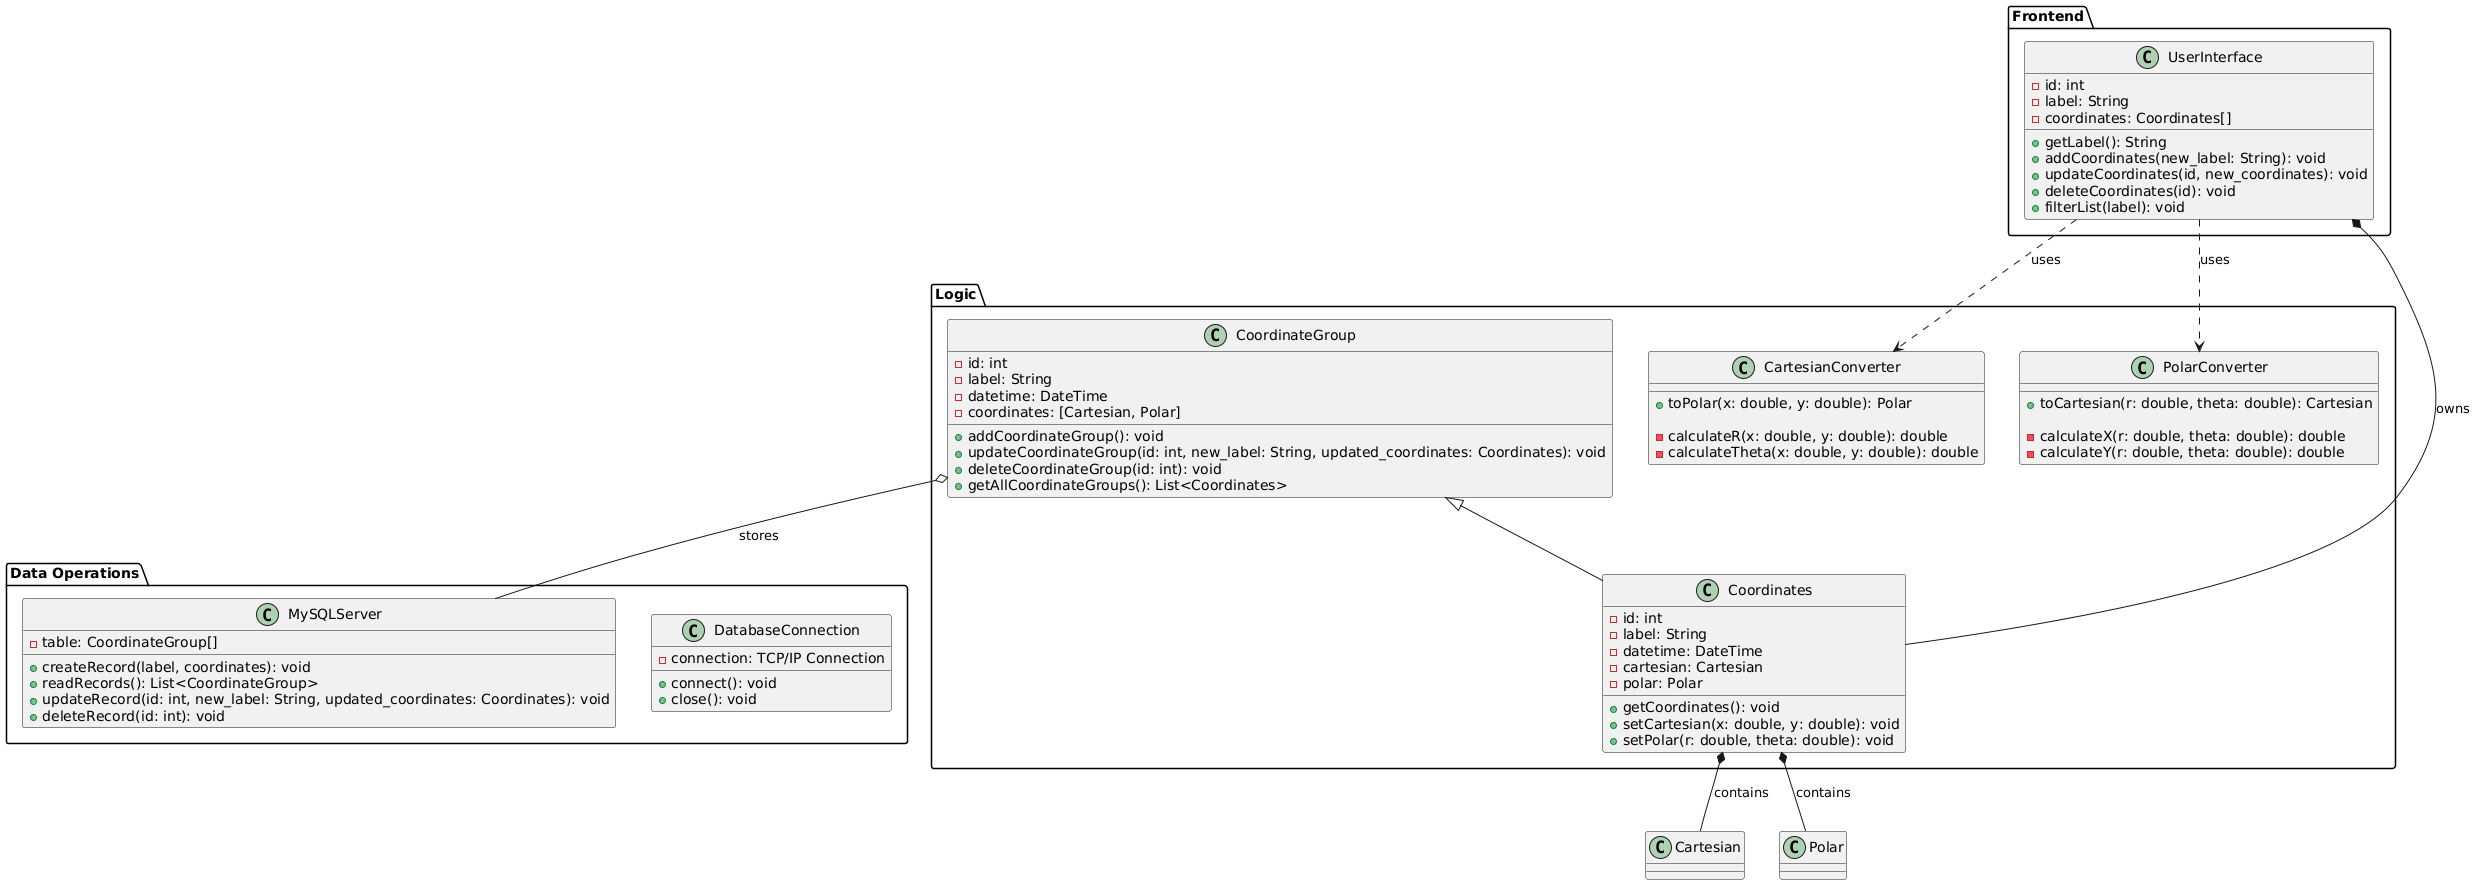

The diagram above was rendered by PlantUML. Its source (embedded in the PNG):
@startuml
' Define Packages for Separation of Concerns
package "Frontend" {
  class UserInterface {
    - id: int
    - label: String
    - coordinates: Coordinates[]

    + getLabel(): String
    + addCoordinates(new_label: String): void
    + updateCoordinates(id, new_coordinates): void
    + deleteCoordinates(id): void
    + filterList(label): void

  }
}
package "Logic" {
  class CartesianConverter {
    + toPolar(x: double, y: double): Polar

    - calculateR(x: double, y: double): double
    - calculateTheta(x: double, y: double): double
  }

  class PolarConverter {
    + toCartesian(r: double, theta: double): Cartesian

    - calculateX(r: double, theta: double): double
    - calculateY(r: double, theta: double): double
  }

  class Coordinates {
    - id: int
    - label: String
    - datetime: DateTime
    - cartesian: Cartesian
    - polar: Polar

    + getCoordinates(): void
    + setCartesian(x: double, y: double): void
    + setPolar(r: double, theta: double): void
  }

  class CoordinateGroup {
    - id: int
    - label: String
    - datetime: DateTime
    - coordinates: [Cartesian, Polar]

    + addCoordinateGroup(): void
    + updateCoordinateGroup(id: int, new_label: String, updated_coordinates: Coordinates): void
    + deleteCoordinateGroup(id: int): void
    + getAllCoordinateGroups(): List<Coordinates>

  }
}
package "Data Operations" {
  class DatabaseConnection {
    + connect(): void
    + close(): void

    - connection: TCP/IP Connection 
  }

  class MySQLServer {
    + createRecord(label, coordinates): void
    + readRecords(): List<CoordinateGroup> 
    + updateRecord(id: int, new_label: String, updated_coordinates: Coordinates): void
    + deleteRecord(id: int): void

    - table: CoordinateGroup[]
  }
}


' Associations and Composition between classes
UserInterface ..> CartesianConverter : uses
UserInterface ..> PolarConverter : uses
UserInterface *-- Coordinates  : owns
Coordinates *-- Cartesian : contains
Coordinates *-- Polar : contains
CoordinateGroup o-- MySQLServer : stores
CoordinateGroup <|-- Coordinates 

@enduml